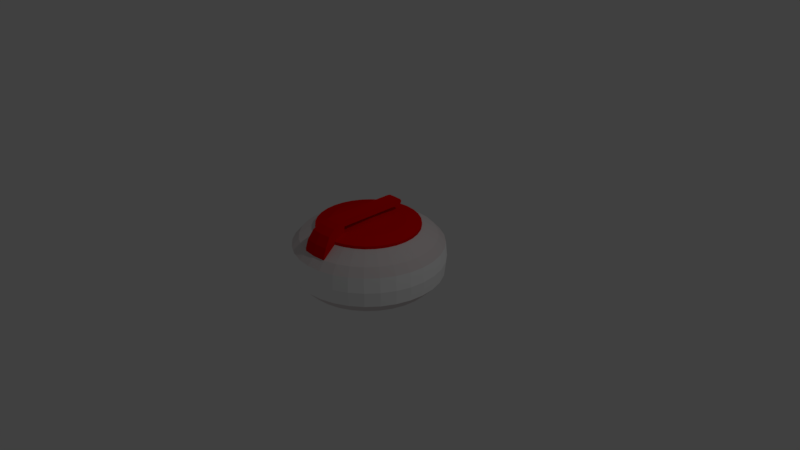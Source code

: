 # Source: curlingRock.blend  (saved by Blender 2.78.0; exported with 4.5.12 LTS)
import bpy
from mathutils import Matrix  # noqa: F401  (used for matrix-valued properties, if any)

bpy.ops.wm.read_factory_settings(use_empty=True)
scene = bpy.context.scene
scene.name = 'Scene'

# ---- collections
col_collection_1 = bpy.data.collections.new('Collection 1'); scene.collection.children.link(col_collection_1)

# ---- materials (node trees are filled in below, after node groups)
mat_ring = bpy.data.materials.new('Ring')
mat_ring.alpha_threshold = 0.0
mat_ring.use_transparent_shadow = False
mat_ring.diffuse_color = (1.0, 1.0, 1.0, 1.0)
mat_ring.roughness = 0.5
mat_baserock = bpy.data.materials.new('BaseRock')
mat_baserock.alpha_threshold = 0.0
mat_baserock.use_transparent_shadow = False
mat_baserock.diffuse_color = (0.7613, 0.6943, 0.6943, 1.0)
mat_baserock.specular_color = (0.0, 0.0, 0.0)
mat_baserock.roughness = 0.5
mat_teamcolor = bpy.data.materials.new('TeamColor')
mat_teamcolor.alpha_threshold = 0.0
mat_teamcolor.use_transparent_shadow = False
mat_teamcolor.diffuse_color = (0.8, 0.0003722, 0.0, 1.0)
mat_teamcolor.roughness = 0.5
mat_teamcolor.specular_intensity = 1.0

# ---- material node trees

# ---- world
world_world = bpy.data.worlds.new('World'); scene.world = world_world
world_world.color = (0.05088, 0.05088, 0.05088)
world_world.use_sun_shadow = False
world_world.sun_shadow_jitter_overblur = 0.0
world_world.cycles.sampling_method = 'MANUAL'

# ---- cameras
cam_camera = bpy.data.cameras.new('Camera')
cam_camera.clip_end = 100.0
cam_camera.lens = 35.0
cam_camera.sensor_width = 32.0
cam_camera.sensor_height = 18.0
cam_camera.ortho_scale = 7.314
cam_camera.dof.focus_distance = 0.0
cam_camera.dof.aperture_fstop = 128.0

# ---- lights
light_lamp = bpy.data.lights.new('Lamp', 'POINT')
light_lamp.transmission_factor = 0.0
light_lamp.cutoff_distance = 30.0
light_lamp.energy = 100.0
light_lamp.shadow_buffer_clip_start = 1.001
light_lamp.shadow_soft_size = 0.1
light_lamp.shadow_maximum_resolution = 0.006
light_lamp.use_absolute_resolution = True

# ---- meshes
me_sphere = bpy.data.meshes.new('Sphere')
me_sphere.from_pydata([(7.283e-10, -3.097e-07, -0.4403), (0.1316, 0.6618, 0.4219), (0.1732, 0.871, 0.2974), (0.1913, 0.9619, 0.1951), (0.1951, 0.9808, 7.55e-08), (0.1913, 0.9619, -0.1951), (0.1643, 0.8262, -0.3391), (0.1223, 0.615, -0.3998), (0.08601, 0.4324, -0.4237), (0.05747, 0.2889, -0.4271), (0.03574, 0.1797, -0.4354), (0.0169, 0.08496, -0.4319), (0.2582, 0.6234, 0.4219), (0.3398, 0.8204, 0.2974), (0.3753, 0.9061, 0.1951), (0.3827, 0.9239, 7.55e-08), (0.3753, 0.9061, -0.1951), (0.3224, 0.7783, -0.3391), (0.24, 0.5793, -0.3998), (0.1687, 0.4073, -0.4237), (0.1127, 0.2722, -0.4271), (0.07011, 0.1693, -0.4354), (0.03315, 0.08003, -0.4319), (0.3749, 0.5611, 0.4219), (0.4934, 0.7384, 0.2974), (0.5449, 0.8155, 0.1951), (0.5556, 0.8315, 7.55e-08), (0.5449, 0.8155, -0.1951), (0.468, 0.7004, -0.3391), (0.3484, 0.5213, -0.3998), (0.2449, 0.3666, -0.4237), (0.1637, 0.2449, -0.4271), (0.1018, 0.1523, -0.4354), (0.04813, 0.07203, -0.4319), (0.4771, 0.4771, 0.4219), (0.6279, 0.6279, 0.2974), (0.6935, 0.6935, 0.1951), (0.7071, 0.7071, 7.55e-08), (0.6935, 0.6935, -0.1951), (0.5957, 0.5957, -0.3391), (0.4434, 0.4434, -0.3998), (0.3117, 0.3117, -0.4237), (0.2083, 0.2083, -0.4271), (0.1295, 0.1295, -0.4354), (0.06126, 0.06126, -0.4319), (0.5611, 0.3749, 0.4219), (0.7384, 0.4934, 0.2974), (0.8155, 0.5449, 0.1951), (0.8315, 0.5556, 7.55e-08), (0.8155, 0.5449, -0.1951), (0.7004, 0.468, -0.3391), (0.5213, 0.3484, -0.3998), (0.3666, 0.2449, -0.4237), (0.2449, 0.1637, -0.4271), (0.1523, 0.1018, -0.4354), (0.07203, 0.04813, -0.4319), (0.6234, 0.2582, 0.4219), (0.8204, 0.3398, 0.2974), (0.9061, 0.3753, 0.1951), (0.9239, 0.3827, 7.55e-08), (0.9061, 0.3753, -0.1951), (0.7783, 0.3224, -0.3391), (0.5793, 0.24, -0.3998), (0.4073, 0.1687, -0.4237), (0.2722, 0.1127, -0.4271), (0.1693, 0.07011, -0.4354), (0.08003, 0.03315, -0.4319), (0.6618, 0.1316, 0.4219), (0.871, 0.1732, 0.2974), (0.9619, 0.1913, 0.1951), (0.9808, 0.1951, 7.55e-08), (0.9619, 0.1913, -0.1951), (0.8262, 0.1643, -0.3391), (0.615, 0.1223, -0.3998), (0.4324, 0.08601, -0.4237), (0.2889, 0.05747, -0.4271), (0.1797, 0.03574, -0.4354), (0.08496, 0.0169, -0.4319), (0.6748, -3.046e-07, 0.4219), (0.888, -2.763e-07, 0.2974), (0.9808, -3.937e-07, 0.1951), (1.0, -3.788e-07, 7.55e-08), (0.9808, -3.937e-07, -0.1951), (0.8424, -2.262e-07, -0.3391), (0.627, -2.958e-07, -0.3998), (0.4409, -2.521e-07, -0.4237), (0.2946, -2.575e-07, -0.4271), (0.1832, -2.88e-07, -0.4354), (0.08663, -4.636e-07, -0.4319), (0.6618, -0.1316, 0.4219), (0.871, -0.1732, 0.2974), (0.9619, -0.1913, 0.1951), (0.9808, -0.1951, 7.55e-08), (0.9619, -0.1913, -0.1951), (0.8262, -0.1643, -0.3391), (0.615, -0.1223, -0.3998), (0.4324, -0.08601, -0.4237), (0.2889, -0.05747, -0.4271), (0.1797, -0.03574, -0.4354), (0.08496, -0.0169, -0.4319), (0.6234, -0.2582, 0.4219), (0.8204, -0.3398, 0.2974), (0.9061, -0.3753, 0.1951), (0.9239, -0.3827, 7.55e-08), (0.9061, -0.3753, -0.1951), (0.7783, -0.3224, -0.3391), (0.5793, -0.24, -0.3998), (0.4073, -0.1687, -0.4237), (0.2722, -0.1127, -0.4271), (0.1693, -0.07011, -0.4354), (0.08003, -0.03315, -0.4319), (0.5611, -0.3749, 0.4219), (0.7384, -0.4934, 0.2974), (0.8155, -0.5449, 0.1951), (0.8315, -0.5556, 7.55e-08), (0.8155, -0.5449, -0.1951), (0.7004, -0.468, -0.3391), (0.5213, -0.3484, -0.3998), (0.3666, -0.2449, -0.4237), (0.2449, -0.1637, -0.4271), (0.1523, -0.1018, -0.4354), (0.07203, -0.04813, -0.4319), (0.4771, -0.4771, 0.4219), (0.6279, -0.6279, 0.2974), (0.6935, -0.6935, 0.1951), (0.7071, -0.7071, 7.55e-08), (0.6935, -0.6935, -0.1951), (0.5957, -0.5957, -0.3391), (0.4434, -0.4434, -0.3998), (0.3117, -0.3117, -0.4237), (0.2083, -0.2083, -0.4271), (0.1295, -0.1295, -0.4354), (0.06126, -0.06126, -0.4319), (0.3749, -0.5611, 0.4219), (0.4934, -0.7384, 0.2974), (0.5449, -0.8155, 0.1951), (0.5556, -0.8315, 7.55e-08), (0.5449, -0.8155, -0.1951), (0.468, -0.7004, -0.3391), (0.3484, -0.5213, -0.3998), (0.2449, -0.3666, -0.4237), (0.1637, -0.2449, -0.4271), (0.1018, -0.1523, -0.4354), (0.04813, -0.07203, -0.4319), (0.2582, -0.6234, 0.4219), (0.3398, -0.8204, 0.2974), (0.3753, -0.9061, 0.1951), (0.3827, -0.9239, 7.55e-08), (0.3753, -0.9061, -0.1951), (0.3224, -0.7783, -0.3391), (0.24, -0.5793, -0.3998), (0.1687, -0.4073, -0.4237), (0.1127, -0.2722, -0.4271), (0.07011, -0.1693, -0.4354), (0.03315, -0.08003, -0.4319), (0.1316, -0.6618, 0.4219), (0.1732, -0.871, 0.2974), (0.1913, -0.9619, 0.1951), (0.1951, -0.9808, 7.55e-08), (0.1913, -0.9619, -0.1951), (0.1643, -0.8262, -0.3391), (0.1223, -0.615, -0.3998), (0.08601, -0.4324, -0.4237), (0.05747, -0.2889, -0.4271), (0.03574, -0.1797, -0.4354), (0.0169, -0.08496, -0.4319), (6.555e-08, -0.888, 0.2974), (-8.544e-08, -0.9808, 0.1951), (-1.003e-07, -1.0, 7.55e-08), (-8.544e-08, -0.9808, -0.1951), (7.49e-08, -0.8424, -0.3391), (-2.198e-08, -0.627, -0.3998), (3.535e-08, -0.4409, -0.4237), (7.091e-08, -0.2946, -0.4271), (5.47e-08, -0.1832, -0.4354), (-1.146e-07, -0.08663, -0.4319), (-0.1316, -0.6618, 0.4219), (-0.1732, -0.871, 0.2974), (-0.1913, -0.9619, 0.1951), (-0.1951, -0.9808, 7.55e-08), (-0.1913, -0.9619, -0.1951), (-0.1643, -0.8262, -0.3391), (-0.1223, -0.615, -0.3998), (-0.08601, -0.4324, -0.4237), (-0.05747, -0.2889, -0.4271), (-0.03574, -0.1797, -0.4354), (-0.0169, -0.08496, -0.4319), (-0.2582, -0.6234, 0.4219), (-0.3398, -0.8204, 0.2974), (-0.3753, -0.9061, 0.1951), (-0.3827, -0.9239, 7.55e-08), (-0.3753, -0.9061, -0.1951), (-0.3224, -0.7783, -0.3391), (-0.24, -0.5793, -0.3998), (-0.1687, -0.4073, -0.4237), (-0.1127, -0.2722, -0.4271), (-0.07011, -0.1693, -0.4354), (-0.03315, -0.08003, -0.4319), (-0.3749, -0.5611, 0.4219), (-0.4934, -0.7384, 0.2974), (-0.5449, -0.8155, 0.1951), (-0.5556, -0.8315, 7.55e-08), (-0.5449, -0.8155, -0.1951), (-0.468, -0.7004, -0.3391), (-0.3484, -0.5213, -0.3998), (-0.2449, -0.3666, -0.4237), (-0.1637, -0.2449, -0.4271), (-0.1018, -0.1523, -0.4354), (-0.04813, -0.07203, -0.4319), (-0.4771, -0.4771, 0.4219), (-0.6279, -0.6279, 0.2974), (-0.6935, -0.6935, 0.1951), (-0.7071, -0.7071, 7.55e-08), (-0.6935, -0.6935, -0.1951), (-0.5957, -0.5957, -0.3391), (-0.4434, -0.4434, -0.3998), (-0.3117, -0.3117, -0.4237), (-0.2083, -0.2083, -0.4271), (-0.1295, -0.1295, -0.4354), (-0.06125, -0.06126, -0.4319), (-0.5611, -0.3749, 0.4219), (-0.7384, -0.4934, 0.2974), (-0.8155, -0.5449, 0.1951), (-0.8315, -0.5556, 7.55e-08), (-0.8155, -0.5449, -0.1951), (-0.7004, -0.468, -0.3391), (-0.5213, -0.3484, -0.3998), (-0.3666, -0.2449, -0.4237), (-0.2449, -0.1637, -0.4271), (-0.1523, -0.1018, -0.4354), (-0.07203, -0.04813, -0.4319), (-0.6234, -0.2582, 0.4219), (-0.8204, -0.3398, 0.2974), (-0.9061, -0.3753, 0.1951), (-0.9239, -0.3827, 7.55e-08), (-0.9061, -0.3753, -0.1951), (-0.7783, -0.3224, -0.3391), (-0.5793, -0.24, -0.3998), (-0.4073, -0.1687, -0.4237), (-0.2722, -0.1127, -0.4271), (-0.1693, -0.07011, -0.4354), (-0.08003, -0.03315, -0.4319), (-0.6618, -0.1316, 0.4219), (-0.871, -0.1732, 0.2974), (-0.9619, -0.1913, 0.1951), (-0.9808, -0.1951, 7.55e-08), (-0.9619, -0.1913, -0.1951), (-0.8262, -0.1643, -0.3391), (-0.615, -0.1223, -0.3998), (-0.4324, -0.08601, -0.4237), (-0.2889, -0.05747, -0.4271), (-0.1797, -0.03574, -0.4354), (-0.08496, -0.0169, -0.4319), (-0.6748, -1.86e-07, 0.4219), (-0.888, -3.275e-07, 0.2974), (-0.9808, -9.567e-08, 0.1951), (-1.0, -1.404e-07, 7.55e-08), (-0.9808, -9.567e-08, -0.1951), (-0.8424, -3.35e-07, -0.3391), (-0.627, -2.066e-07, -0.3998), (-0.4409, -2.569e-07, -0.4237), (-0.2946, -3.175e-07, -0.4271), (-0.1832, -2.911e-07, -0.4354), (-0.08663, -3.247e-07, -0.4319), (-0.6618, 0.1316, 0.4219), (-0.871, 0.1732, 0.2974), (-0.9619, 0.1913, 0.1951), (-0.9808, 0.1951, 7.55e-08), (-0.9619, 0.1913, -0.1951), (-0.8262, 0.1643, -0.3391), (-0.615, 0.1223, -0.3998), (-0.4324, 0.08601, -0.4237), (-0.2889, 0.05747, -0.4271), (-0.1797, 0.03574, -0.4354), (-0.08496, 0.0169, -0.4319), (-0.6234, 0.2582, 0.4219), (-0.8204, 0.3398, 0.2974), (-0.9061, 0.3753, 0.1951), (-0.9239, 0.3827, 7.55e-08), (-0.9061, 0.3753, -0.1951), (-0.7783, 0.3224, -0.3391), (-0.5793, 0.2399, -0.3998), (-0.4073, 0.1687, -0.4237), (-0.2722, 0.1127, -0.4271), (-0.1693, 0.07011, -0.4354), (-0.08003, 0.03315, -0.4319), (-0.5611, 0.3749, 0.4219), (-0.7384, 0.4934, 0.2974), (-0.8155, 0.5449, 0.1951), (-0.8315, 0.5556, 7.55e-08), (-0.8155, 0.5449, -0.1951), (-0.7004, 0.468, -0.3391), (-0.5213, 0.3484, -0.3998), (-0.3666, 0.2449, -0.4237), (-0.2449, 0.1637, -0.4271), (-0.1523, 0.1018, -0.4354), (-0.07203, 0.04813, -0.4319), (-0.4771, 0.4771, 0.4219), (-0.6279, 0.6279, 0.2974), (-0.6935, 0.6935, 0.1951), (-0.7071, 0.7071, 7.55e-08), (-0.6935, 0.6935, -0.1951), (-0.5957, 0.5957, -0.3391), (-0.4434, 0.4434, -0.3998), (-0.3117, 0.3117, -0.4237), (-0.2083, 0.2083, -0.4271), (-0.1295, 0.1295, -0.4354), (-0.06126, 0.06125, -0.4319), (-0.3749, 0.5611, 0.4219), (-0.4934, 0.7384, 0.2974), (-0.5449, 0.8155, 0.1951), (-0.5556, 0.8315, 7.55e-08), (-0.5449, 0.8155, -0.1951), (-0.468, 0.7004, -0.3391), (-0.3484, 0.5213, -0.3998), (-0.2449, 0.3666, -0.4237), (-0.1637, 0.2449, -0.4271), (-0.1018, 0.1523, -0.4354), (-0.04813, 0.07203, -0.4319), (-0.2582, 0.6234, 0.4219), (-0.3398, 0.8204, 0.2974), (-0.3753, 0.9061, 0.1951), (-0.3827, 0.9239, 7.55e-08), (-0.3753, 0.9061, -0.1951), (-0.3224, 0.7783, -0.3391), (-0.2399, 0.5793, -0.3998), (-0.1687, 0.4073, -0.4237), (-0.1127, 0.2722, -0.4271), (-0.07011, 0.1693, -0.4354), (-0.03315, 0.08003, -0.4319), (-0.1316, 0.6618, 0.4219), (-0.1732, 0.871, 0.2974), (-0.1913, 0.9619, 0.1951), (-0.1951, 0.9808, 7.55e-08), (-0.1913, 0.9619, -0.1951), (-0.1643, 0.8262, -0.3391), (-0.1223, 0.615, -0.3998), (-0.08601, 0.4324, -0.4237), (-0.05747, 0.2889, -0.4271), (-0.03574, 0.1797, -0.4354), (-0.0169, 0.08496, -0.4319), (5.543e-07, 0.6748, 0.4219), (1.085e-07, 0.888, 0.2974), (2.573e-07, 0.9808, 0.1951), (2.722e-07, 1.0, 7.55e-08), (2.573e-07, 0.9808, -0.1951), (2.108e-07, 0.8424, -0.3391), (6.199e-07, 0.627, -0.3998), (6.011e-07, 0.4409, -0.4237), (6.586e-07, 0.2946, -0.4271), (5.81e-07, 0.1832, -0.4354), (3.076e-07, 0.08663, -0.4319), (-0.09168, 0.4019, 0.5659), (-0.003989, 0.4211, 0.5486), (-0.04258, 0.3568, 0.5893), (0.01857, 0.4062, 0.6045), (0.01889, 0.09498, 0.526), (0.03943, 0.1982, 0.5222), (0.06323, 0.3179, 0.5126), (0.09406, 0.4729, 0.5057), (0.1316, 0.6618, 0.4609), (0.03706, 0.08947, 0.526), (0.07735, 0.1867, 0.5222), (0.124, 0.2994, 0.5126), (0.1845, 0.4454, 0.5057), (0.2582, 0.6234, 0.4609), (0.0538, 0.08052, 0.526), (0.1123, 0.1681, 0.5222), (0.1801, 0.2695, 0.5126), (0.2679, 0.4009, 0.5057), (0.3749, 0.5611, 0.4609), (0.06847, 0.06847, 0.526), (0.1429, 0.1429, 0.5222), (0.2292, 0.2292, 0.5126), (0.3409, 0.3409, 0.5057), (0.4771, 0.4771, 0.4609), (0.08052, 0.0538, 0.526), (0.1681, 0.1123, 0.5222), (0.2695, 0.1801, 0.5126), (0.4009, 0.2679, 0.5057), (0.5611, 0.3749, 0.4609), (0.08947, 0.03706, 0.526), (0.1867, 0.07735, 0.5222), (0.2994, 0.124, 0.5126), (0.4454, 0.1845, 0.5057), (0.6234, 0.2582, 0.4609), (0.09498, 0.01889, 0.526), (0.1982, 0.03943, 0.5222), (0.3179, 0.06323, 0.5126), (0.4729, 0.09406, 0.5057), (0.6618, 0.1316, 0.4609), (0.09684, -3.541e-07, 0.526), (0.2021, -2.308e-07, 0.5222), (0.3241, -2.204e-07, 0.5126), (0.4821, -2.849e-07, 0.5057), (0.6748, -3.046e-07, 0.4609), (0.09498, -0.01889, 0.526), (0.1982, -0.03943, 0.5222), (0.3179, -0.06323, 0.5126), (0.4729, -0.09406, 0.5057), (0.6618, -0.1316, 0.4609), (0.08947, -0.03706, 0.526), (0.1867, -0.07735, 0.5222), (0.2994, -0.124, 0.5126), (0.4454, -0.1845, 0.5057), (0.6234, -0.2582, 0.4609), (0.08052, -0.0538, 0.526), (0.1681, -0.1123, 0.5222), (0.2695, -0.1801, 0.5126), (0.4009, -0.2679, 0.5057), (0.5611, -0.3749, 0.4609), (0.06847, -0.06847, 0.526), (0.1429, -0.1429, 0.5222), (0.2292, -0.2292, 0.5126), (0.3409, -0.3409, 0.5057), (0.4771, -0.4771, 0.4609), (0.0538, -0.08052, 0.526), (0.1123, -0.1681, 0.5222), (0.1801, -0.2695, 0.5126), (0.2679, -0.4009, 0.5057), (0.3749, -0.5611, 0.4609), (0.03706, -0.08947, 0.526), (0.07735, -0.1867, 0.5222), (0.124, -0.2994, 0.5126), (0.1845, -0.4454, 0.5057), (0.2582, -0.6234, 0.4609), (0.01889, -0.09498, 0.526), (0.03943, -0.1983, 0.5222), (0.06323, -0.3179, 0.5126), (0.09406, -0.4729, 0.5057), (0.1316, -0.6618, 0.4609), (0.1732, -0.871, 0.3364), (-4.881e-08, -0.09684, 0.526), (8.238e-08, -0.2021, 0.5222), (5.544e-08, -0.3241, 0.5126), (3.575e-08, -0.4821, 0.5057), (3.575e-08, -0.4821, 0.5878), (-0.09406, -0.4729, 0.5878), (-0.09406, -0.4729, 0.6698), (0.04703, -0.4775, 0.5057), (6.555e-08, -0.8498, 0.4435), (6.555e-08, -0.888, 0.3364), (-0.01889, -0.09498, 0.526), (-0.03943, -0.1983, 0.5222), (-0.06323, -0.3179, 0.5126), (-0.09406, -0.4729, 0.5057), (-0.1316, -0.6618, 0.4609), (-0.1732, -0.871, 0.3364), (0.1732, -0.8328, 0.4435), (-0.04703, -0.4775, 0.5057), (-8.172e-08, -5.193e-07, 0.5354), (-0.03706, -0.08947, 0.526), (-0.07735, -0.1867, 0.5222), (-0.124, -0.2994, 0.5126), (-0.1845, -0.4454, 0.5057), (-0.2582, -0.6234, 0.4609), (-0.0538, -0.08052, 0.526), (-0.1123, -0.1681, 0.5222), (-0.1801, -0.2695, 0.5126), (-0.2679, -0.4009, 0.5057), (-0.3749, -0.5611, 0.4609), (-0.06847, -0.06847, 0.526), (-0.1429, -0.1429, 0.5222), (-0.2292, -0.2292, 0.5126), (-0.3409, -0.3409, 0.5057), (-0.4771, -0.4771, 0.4609), (-0.08052, -0.0538, 0.526), (-0.1681, -0.1123, 0.5222), (-0.2695, -0.1801, 0.5126), (-0.4009, -0.2679, 0.5057), (-0.5611, -0.3749, 0.4609), (-0.08947, -0.03706, 0.526), (-0.1867, -0.07735, 0.5222), (-0.2994, -0.124, 0.5126), (-0.4454, -0.1845, 0.5057), (-0.6234, -0.2582, 0.4609), (-0.09498, -0.01889, 0.526), (-0.1982, -0.03943, 0.5222), (-0.3179, -0.06323, 0.5126), (-0.4729, -0.09406, 0.5057), (-0.6618, -0.1316, 0.4609), (-0.09684, -4.065e-07, 0.526), (-0.2021, -3.276e-07, 0.5222), (-0.3241, -3.201e-07, 0.5126), (-0.4821, -2.424e-07, 0.5057), (-0.6748, -1.86e-07, 0.4609), (-0.09498, 0.01889, 0.526), (-0.1982, 0.03943, 0.5222), (-0.3179, 0.06323, 0.5126), (-0.4729, 0.09406, 0.5057), (-0.6618, 0.1316, 0.4609), (-0.08947, 0.03706, 0.526), (-0.1867, 0.07735, 0.5222), (-0.2994, 0.124, 0.5126), (-0.4454, 0.1845, 0.5057), (-0.6234, 0.2582, 0.4609), (-0.08052, 0.0538, 0.526), (-0.1681, 0.1123, 0.5222), (-0.2695, 0.1801, 0.5126), (-0.4009, 0.2679, 0.5057), (-0.5611, 0.3749, 0.4609), (-0.06847, 0.06847, 0.526), (-0.1429, 0.1429, 0.5222), (-0.2292, 0.2292, 0.5126), (-0.3409, 0.3409, 0.5057), (-0.4771, 0.4771, 0.4609), (-0.0538, 0.08052, 0.526), (-0.1123, 0.1681, 0.5222), (-0.1801, 0.2695, 0.5126), (-0.2679, 0.4009, 0.5057), (-0.3749, 0.5611, 0.4609), (-0.03706, 0.08947, 0.526), (-0.07735, 0.1867, 0.5222), (-0.124, 0.2994, 0.5126), (-0.1845, 0.4454, 0.5057), (-0.2582, 0.6234, 0.4609), (-0.01889, 0.09498, 0.526), (-0.03943, 0.1982, 0.5222), (-0.06323, 0.3179, 0.5126), (-0.09406, 0.4729, 0.5057), (-0.1316, 0.6618, 0.4609), (2.25e-07, 0.09684, 0.526), (4.939e-07, 0.2021, 0.5222), (5.681e-07, 0.3241, 0.5126), (5.204e-07, 0.4821, 0.5057), (5.543e-07, 0.6748, 0.4609), (0.1129, -0.5705, 0.657), (0.1316, -0.6618, 0.625), (0.1524, -0.7579, 0.5629), (2.855e-10, -0.5816, 0.657), (-3.518e-08, -0.6748, 0.625), (1.519e-08, -0.7729, 0.5629), (3.575e-08, -0.4821, 0.6698), (-0.1129, -0.5705, 0.657), (-0.1316, -0.6618, 0.625), (-0.1524, -0.7579, 0.5629), (-0.1732, -0.8328, 0.4435), (0.09406, -0.4729, 0.6698), (0.09406, -0.4729, 0.5878), (0.09406, 0.4161, 0.5878), (-0.003989, 0.4211, 0.5876), (-0.04703, -0.4775, 0.5878), (0.09406, 0.4803, 0.6288), (0.09406, 0.4644, 0.5987), (0.04703, -0.4775, 0.5878), (-0.09487, 0.4593, 0.6608), (-0.09406, 0.4161, 0.6698), (3.575e-08, 0.4607, 0.5987), (0.09406, 0.4161, 0.6698), (-0.09168, 0.4019, 0.6049), (-0.09567, 0.4644, 0.5987), (3.575e-08, 0.4182, 0.6698), (-0.09567, 0.4803, 0.6288), (3.575e-08, 0.4614, 0.6608), (3.575e-08, 0.4822, 0.6288), (0.09406, 0.4593, 0.6608)], [], [(349, 348, 8, 9), (342, 341, 1, 2), (350, 349, 9, 10), (343, 342, 2, 3), (351, 350, 10, 11), (344, 343, 3, 4), (0, 351, 11), (345, 344, 4, 5), (346, 345, 5, 6), (347, 346, 6, 7), (348, 347, 7, 8), (8, 7, 18, 19), (9, 8, 19, 20), (2, 1, 12, 13), (10, 9, 20, 21), (3, 2, 13, 14), (11, 10, 21, 22), (4, 3, 14, 15), (0, 11, 22), (5, 4, 15, 16), (6, 5, 16, 17), (7, 6, 17, 18), (0, 22, 33), (16, 15, 26, 27), (17, 16, 27, 28), (18, 17, 28, 29), (19, 18, 29, 30), (20, 19, 30, 31), (13, 12, 23, 24), (21, 20, 31, 32), (14, 13, 24, 25), (22, 21, 32, 33), (15, 14, 25, 26), (31, 30, 41, 42), (24, 23, 34, 35), (32, 31, 42, 43), (25, 24, 35, 36), (33, 32, 43, 44), (26, 25, 36, 37), (0, 33, 44), (27, 26, 37, 38), (28, 27, 38, 39), (29, 28, 39, 40), (30, 29, 40, 41), (38, 37, 48, 49), (39, 38, 49, 50), (40, 39, 50, 51), (41, 40, 51, 52), (42, 41, 52, 53), (35, 34, 45, 46), (43, 42, 53, 54), (36, 35, 46, 47), (44, 43, 54, 55), (37, 36, 47, 48), (0, 44, 55), (53, 52, 63, 64), (46, 45, 56, 57), (54, 53, 64, 65), (47, 46, 57, 58), (55, 54, 65, 66), (48, 47, 58, 59), (0, 55, 66), (49, 48, 59, 60), (50, 49, 60, 61), (51, 50, 61, 62), (52, 51, 62, 63), (61, 60, 71, 72), (62, 61, 72, 73), (63, 62, 73, 74), (64, 63, 74, 75), (57, 56, 67, 68), (65, 64, 75, 76), (58, 57, 68, 69), (66, 65, 76, 77), (59, 58, 69, 70), (0, 66, 77), (60, 59, 70, 71), (68, 67, 78, 79), (76, 75, 86, 87), (69, 68, 79, 80), (77, 76, 87, 88), (70, 69, 80, 81), (0, 77, 88), (71, 70, 81, 82), (72, 71, 82, 83), (73, 72, 83, 84), (74, 73, 84, 85), (75, 74, 85, 86), (83, 82, 93, 94), (84, 83, 94, 95), (85, 84, 95, 96), (86, 85, 96, 97), (79, 78, 89, 90), (87, 86, 97, 98), (80, 79, 90, 91), (88, 87, 98, 99), (81, 80, 91, 92), (0, 88, 99), (82, 81, 92, 93), (98, 97, 108, 109), (91, 90, 101, 102), (99, 98, 109, 110), (92, 91, 102, 103), (0, 99, 110), (93, 92, 103, 104), (94, 93, 104, 105), (95, 94, 105, 106), (96, 95, 106, 107), (97, 96, 107, 108), (90, 89, 100, 101), (106, 105, 116, 117), (107, 106, 117, 118), (108, 107, 118, 119), (101, 100, 111, 112), (109, 108, 119, 120), (102, 101, 112, 113), (110, 109, 120, 121), (103, 102, 113, 114), (0, 110, 121), (104, 103, 114, 115), (105, 104, 115, 116), (121, 120, 131, 132), (114, 113, 124, 125), (0, 121, 132), (115, 114, 125, 126), (116, 115, 126, 127), (117, 116, 127, 128), (118, 117, 128, 129), (119, 118, 129, 130), (112, 111, 122, 123), (120, 119, 130, 131), (113, 112, 123, 124), (129, 128, 139, 140), (130, 129, 140, 141), (123, 122, 133, 134), (131, 130, 141, 142), (124, 123, 134, 135), (132, 131, 142, 143), (125, 124, 135, 136), (0, 132, 143), (126, 125, 136, 137), (127, 126, 137, 138), (128, 127, 138, 139), (136, 135, 146, 147), (0, 143, 154), (137, 136, 147, 148), (138, 137, 148, 149), (139, 138, 149, 150), (140, 139, 150, 151), (141, 140, 151, 152), (134, 133, 144, 145), (142, 141, 152, 153), (135, 134, 145, 146), (143, 142, 153, 154), (151, 150, 161, 162), (152, 151, 162, 163), (145, 144, 155, 156), (153, 152, 163, 164), (146, 145, 156, 157), (154, 153, 164, 165), (147, 146, 157, 158), (0, 154, 165), (148, 147, 158, 159), (149, 148, 159, 160), (150, 149, 160, 161), (0, 165, 175), (159, 158, 168, 169), (160, 159, 169, 170), (161, 160, 170, 171), (162, 161, 171, 172), (163, 162, 172, 173), (164, 163, 173, 174), (157, 156, 166, 167), (165, 164, 174, 175), (158, 157, 167, 168), (173, 172, 183, 184), (174, 173, 184, 185), (167, 166, 177, 178), (175, 174, 185, 186), (168, 167, 178, 179), (0, 175, 186), (169, 168, 179, 180), (170, 169, 180, 181), (171, 170, 181, 182), (172, 171, 182, 183), (180, 179, 190, 191), (181, 180, 191, 192), (182, 181, 192, 193), (183, 182, 193, 194), (184, 183, 194, 195), (177, 176, 187, 188), (185, 184, 195, 196), (178, 177, 188, 189), (186, 185, 196, 197), (179, 178, 189, 190), (0, 186, 197), (195, 194, 205, 206), (188, 187, 198, 199), (196, 195, 206, 207), (189, 188, 199, 200), (197, 196, 207, 208), (190, 189, 200, 201), (0, 197, 208), (191, 190, 201, 202), (192, 191, 202, 203), (193, 192, 203, 204), (194, 193, 204, 205), (203, 202, 213, 214), (204, 203, 214, 215), (205, 204, 215, 216), (206, 205, 216, 217), (199, 198, 209, 210), (207, 206, 217, 218), (200, 199, 210, 211), (208, 207, 218, 219), (201, 200, 211, 212), (0, 208, 219), (202, 201, 212, 213), (218, 217, 228, 229), (211, 210, 221, 222), (219, 218, 229, 230), (212, 211, 222, 223), (0, 219, 230), (213, 212, 223, 224), (214, 213, 224, 225), (215, 214, 225, 226), (216, 215, 226, 227), (217, 216, 227, 228), (210, 209, 220, 221), (226, 225, 236, 237), (227, 226, 237, 238), (228, 227, 238, 239), (221, 220, 231, 232), (229, 228, 239, 240), (222, 221, 232, 233), (230, 229, 240, 241), (223, 222, 233, 234), (0, 230, 241), (224, 223, 234, 235), (225, 224, 235, 236), (233, 232, 243, 244), (241, 240, 251, 252), (234, 233, 244, 245), (0, 241, 252), (235, 234, 245, 246), (236, 235, 246, 247), (237, 236, 247, 248), (238, 237, 248, 249), (239, 238, 249, 250), (232, 231, 242, 243), (240, 239, 250, 251), (248, 247, 258, 259), (249, 248, 259, 260), (250, 249, 260, 261), (243, 242, 253, 254), (251, 250, 261, 262), (244, 243, 254, 255), (252, 251, 262, 263), (245, 244, 255, 256), (0, 252, 263), (246, 245, 256, 257), (247, 246, 257, 258), (263, 262, 273, 274), (256, 255, 266, 267), (0, 263, 274), (257, 256, 267, 268), (258, 257, 268, 269), (259, 258, 269, 270), (260, 259, 270, 271), (261, 260, 271, 272), (254, 253, 264, 265), (262, 261, 272, 273), (255, 254, 265, 266), (271, 270, 281, 282), (272, 271, 282, 283), (265, 264, 275, 276), (273, 272, 283, 284), (266, 265, 276, 277), (274, 273, 284, 285), (267, 266, 277, 278), (0, 274, 285), (268, 267, 278, 279), (269, 268, 279, 280), (270, 269, 280, 281), (278, 277, 288, 289), (0, 285, 296), (279, 278, 289, 290), (280, 279, 290, 291), (281, 280, 291, 292), (282, 281, 292, 293), (283, 282, 293, 294), (276, 275, 286, 287), (284, 283, 294, 295), (277, 276, 287, 288), (285, 284, 295, 296), (293, 292, 303, 304), (294, 293, 304, 305), (287, 286, 297, 298), (295, 294, 305, 306), (288, 287, 298, 299), (296, 295, 306, 307), (289, 288, 299, 300), (0, 296, 307), (290, 289, 300, 301), (291, 290, 301, 302), (292, 291, 302, 303), (0, 307, 318), (301, 300, 311, 312), (302, 301, 312, 313), (303, 302, 313, 314), (304, 303, 314, 315), (305, 304, 315, 316), (298, 297, 308, 309), (306, 305, 316, 317), (299, 298, 309, 310), (307, 306, 317, 318), (300, 299, 310, 311), (316, 315, 326, 327), (309, 308, 319, 320), (317, 316, 327, 328), (310, 309, 320, 321), (318, 317, 328, 329), (311, 310, 321, 322), (0, 318, 329), (312, 311, 322, 323), (313, 312, 323, 324), (314, 313, 324, 325), (315, 314, 325, 326), (324, 323, 334, 335), (325, 324, 335, 336), (326, 325, 336, 337), (327, 326, 337, 338), (320, 319, 330, 331), (328, 327, 338, 339), (321, 320, 331, 332), (329, 328, 339, 340), (322, 321, 332, 333), (0, 329, 340), (323, 322, 333, 334), (331, 330, 341, 342), (339, 338, 349, 350), (332, 331, 342, 343), (340, 339, 350, 351), (333, 332, 343, 344), (0, 340, 351), (334, 333, 344, 345), (67, 56, 385, 390), (335, 334, 345, 346), (156, 155, 430, 431), (336, 335, 346, 347), (187, 176, 446, 455), (337, 336, 347, 348), (100, 89, 400, 405), (338, 337, 348, 349), (34, 23, 370, 375), (275, 264, 490, 495), (155, 144, 425, 430), (308, 297, 505, 510), (220, 209, 465, 470), (166, 156, 431, 441), (45, 34, 375, 380), (12, 1, 360, 365), (133, 122, 415, 420), (198, 187, 455, 460), (341, 330, 520, 525), (253, 242, 480, 485), (78, 67, 390, 395), (286, 275, 495, 500), (23, 12, 365, 370), (319, 308, 510, 515), (56, 45, 380, 385), (111, 100, 405, 410), (231, 220, 470, 475), (144, 133, 420, 425), (177, 166, 441, 447), (264, 253, 485, 490), (176, 177, 447, 446), (89, 78, 395, 400), (1, 341, 525, 360), (209, 198, 460, 465), (122, 111, 410, 415), (352, 353, 355, 354), (242, 231, 475, 480), (297, 286, 500, 505), (330, 319, 515, 520), (521, 450, 356), (522, 521, 356, 357), (523, 522, 357, 358), (524, 523, 358, 359), (525, 524, 359, 360), (360, 359, 364, 365), (356, 450, 361), (357, 356, 361, 362), (358, 357, 362, 363), (359, 358, 363, 364), (361, 450, 366), (362, 361, 366, 367), (363, 362, 367, 368), (364, 363, 368, 369), (365, 364, 369, 370), (370, 369, 374, 375), (366, 450, 371), (367, 366, 371, 372), (368, 367, 372, 373), (369, 368, 373, 374), (372, 371, 376, 377), (373, 372, 377, 378), (374, 373, 378, 379), (375, 374, 379, 380), (371, 450, 376), (376, 450, 381), (377, 376, 381, 382), (378, 377, 382, 383), (379, 378, 383, 384), (380, 379, 384, 385), (382, 381, 386, 387), (383, 382, 387, 388), (384, 383, 388, 389), (385, 384, 389, 390), (381, 450, 386), (386, 450, 391), (387, 386, 391, 392), (388, 387, 392, 393), (389, 388, 393, 394), (390, 389, 394, 395), (393, 392, 397, 398), (394, 393, 398, 399), (395, 394, 399, 400), (391, 450, 396), (392, 391, 396, 397), (396, 450, 401), (397, 396, 401, 402), (398, 397, 402, 403), (399, 398, 403, 404), (400, 399, 404, 405), (404, 403, 408, 409), (405, 404, 409, 410), (401, 450, 406), (402, 401, 406, 407), (403, 402, 407, 408), (406, 450, 411), (407, 406, 411, 412), (408, 407, 412, 413), (409, 408, 413, 414), (410, 409, 414, 415), (414, 413, 418, 419), (415, 414, 419, 420), (411, 450, 416), (412, 411, 416, 417), (413, 412, 417, 418), (416, 450, 421), (417, 416, 421, 422), (418, 417, 422, 423), (419, 418, 423, 424), (420, 419, 424, 425), (425, 424, 429, 430), (421, 450, 426), (422, 421, 426, 427), (423, 422, 427, 428), (424, 423, 428, 429), (426, 450, 432), (427, 426, 432, 433), (428, 427, 433, 434), (429, 428, 434, 435, 439), (547, 550, 552, 554), (446, 447, 536, 535, 534), (436, 541, 437, 549, 540), (441, 431, 448, 440), (432, 450, 442), (433, 432, 442, 443), (434, 433, 443, 444), (435, 434, 444, 445, 449), (443, 442, 451, 452), (444, 443, 452, 453), (445, 444, 453, 454), (446, 445, 454, 455), (442, 450, 451), (451, 450, 456), (452, 451, 456, 457), (453, 452, 457, 458), (454, 453, 458, 459), (455, 454, 459, 460), (458, 457, 462, 463), (459, 458, 463, 464), (460, 459, 464, 465), (456, 450, 461), (457, 456, 461, 462), (461, 450, 466), (462, 461, 466, 467), (463, 462, 467, 468), (464, 463, 468, 469), (465, 464, 469, 470), (468, 467, 472, 473), (469, 468, 473, 474), (470, 469, 474, 475), (466, 450, 471), (467, 466, 471, 472), (471, 450, 476), (472, 471, 476, 477), (473, 472, 477, 478), (474, 473, 478, 479), (475, 474, 479, 480), (479, 478, 483, 484), (480, 479, 484, 485), (476, 450, 481), (477, 476, 481, 482), (478, 477, 482, 483), (481, 450, 486), (482, 481, 486, 487), (483, 482, 487, 488), (484, 483, 488, 489), (485, 484, 489, 490), (489, 488, 493, 494), (490, 489, 494, 495), (486, 450, 491), (487, 486, 491, 492), (488, 487, 492, 493), (491, 450, 496), (492, 491, 496, 497), (493, 492, 497, 498), (494, 493, 498, 499), (495, 494, 499, 500), (500, 499, 504, 505), (496, 450, 501), (497, 496, 501, 502), (498, 497, 502, 503), (499, 498, 503, 504), (502, 501, 506, 507), (503, 502, 507, 508), (504, 503, 508, 509), (505, 504, 509, 510), (501, 450, 506), (506, 450, 511), (507, 506, 511, 512), (508, 507, 512, 513), (509, 508, 513, 514), (510, 509, 514, 515), (512, 511, 516, 517), (513, 512, 517, 518), (514, 513, 518, 519), (515, 514, 519, 520), (511, 450, 516), (516, 450, 521), (517, 516, 521, 522), (518, 517, 522, 523), (519, 518, 523, 524), (520, 519, 524, 525), (529, 532, 438, 533), (530, 534, 535, 531), (530, 529, 533, 534), (430, 429, 538, 537, 526, 527), (447, 441, 440, 536), (445, 446, 534, 533, 438, 437), (431, 430, 527, 528, 448), (555, 543, 542), (435, 449, 541, 436), (449, 445, 437, 541), (540, 549, 550, 547), (429, 439, 544, 538), (439, 435, 436, 544), (438, 532, 551, 546), (550, 545, 552), (535, 536, 440, 531), (531, 440, 448, 528), (527, 530, 531, 528), (537, 548, 551, 532), (526, 537, 532, 529), (527, 526, 529, 530), (544, 436, 540, 539, 538), (553, 545, 546, 551), (554, 552, 545, 553), (542, 554, 553, 555), (543, 547, 554, 542), (539, 540, 547, 543), (437, 438, 546, 545, 550, 549), (537, 538, 539, 543, 555, 548), (555, 553, 551, 548)])
me_sphere.polygons.foreach_set('material_index', [1, 1, 1, 1, 1, 0, 1, 0, 1, 1, 1, 1, 1, 1, 1, 1, 1, 0, 1, 0, 1, 1, 1, 0, 1, 1, 1, 1, 1, 1, 1, 1, 0, 1, 1, 1, 1, 1, 0, 1, 0, 1, 1, 1, 0, 1, 1, 1, 1, 1, 1, 1, 1, 0, 1, 1, 1, 1, 1, 1, 0, 1, 0, 1, 1, 1, 1, 1, 1, 1, 1, 1, 1, 1, 0, 1, 0, 1, 1, 1, 1, 0, 1, 0, 1, 1, 1, 1, 1, 1, 1, 1, 1, 1, 1, 1, 0, 1, 0, 1, 1, 1, 0, 1, 0, 1, 1, 1, 1, 1, 1, 1, 1, 1, 1, 1, 1, 0, 1, 0, 1, 1, 0, 1, 0, 1, 1, 1, 1, 1, 1, 1, 1, 1, 1, 1, 1, 1, 0, 1, 0, 1, 1, 0, 1, 0, 1, 1, 1, 1, 1, 1, 1, 1, 1, 1, 1, 1, 1, 1, 0, 1, 0, 1, 1, 1, 0, 1, 1, 1, 1, 1, 1, 1, 0, 1, 1, 1, 1, 0, 1, 0, 1, 1, 1, 0, 1, 1, 1, 1, 1, 1, 1, 1, 0, 1, 1, 1, 1, 1, 1, 0, 1, 0, 1, 1, 1, 1, 1, 1, 1, 1, 1, 1, 1, 0, 1, 0, 1, 1, 1, 0, 1, 0, 1, 1, 1, 1, 1, 1, 1, 1, 1, 1, 1, 1, 0, 1, 0, 1, 1, 1, 0, 1, 0, 1, 1, 1, 1, 1, 1, 1, 1, 1, 1, 1, 1, 1, 0, 1, 0, 1, 1, 0, 1, 0, 1, 1, 1, 1, 1, 1, 1, 1, 1, 1, 1, 1, 1, 0, 1, 0, 1, 1, 0, 1, 0, 1, 1, 1, 1, 1, 1, 1, 1, 1, 1, 1, 1, 1, 1, 0, 1, 0, 1, 1, 1, 0, 1, 1, 1, 1, 1, 1, 1, 1, 0, 1, 1, 1, 1, 1, 0, 1, 0, 1, 1, 1, 1, 1, 1, 1, 1, 1, 1, 1, 0, 1, 0, 1, 1, 1, 1, 0, 1, 0, 2, 1, 2, 1, 2, 1, 2, 1, 2, 2, 2, 2, 2, 2, 2, 2, 2, 2, 2, 2, 2, 2, 2, 2, 2, 2, 2, 2, 2, 2, 2, 2, 2, 2, 2, 2, 2, 2, 2, 2, 2, 2, 2, 2, 2, 2, 2, 2, 2, 2, 2, 2, 2, 2, 2, 2, 2, 2, 2, 2, 2, 2, 2, 2, 2, 2, 2, 2, 2, 2, 2, 2, 2, 2, 2, 2, 2, 2, 2, 2, 2, 2, 2, 2, 2, 2, 2, 2, 2, 2, 2, 2, 2, 2, 2, 2, 2, 2, 2, 2, 2, 2, 2, 2, 2, 2, 2, 2, 2, 2, 2, 2, 2, 2, 2, 2, 2, 2, 2, 2, 2, 2, 2, 2, 2, 2, 2, 2, 2, 2, 2, 2, 2, 2, 2, 2, 2, 2, 2, 2, 2, 2, 2, 2, 2, 2, 2, 2, 2, 2, 2, 2, 2, 2, 2, 2, 2, 2, 2, 2, 2, 2, 2, 2, 2, 2, 2, 2, 2, 2, 2, 2, 2, 2, 2, 2, 2, 2, 2, 2, 2, 2, 2, 2, 2, 2, 2, 2, 2, 2, 2, 2, 2, 2, 2, 2, 2, 2, 2, 2, 2, 2, 2, 2, 2, 2, 2, 2, 2, 2, 2, 2, 2, 2, 2, 2, 2, 2, 2, 2, 2, 2, 2, 2, 2, 2, 2, 2, 2, 2, 2])
me_sphere.materials.append(mat_ring)
me_sphere.materials.append(mat_baserock)
me_sphere.materials.append(mat_teamcolor)
me_sphere.use_remesh_preserve_volume = False
me_sphere.use_remesh_preserve_attributes = False
me_sphere.use_mirror_vertex_groups = False
me_sphere.update()

# ---- objects
ob_sphere = bpy.data.objects.new('Sphere', me_sphere)
ob_lamp = bpy.data.objects.new('Lamp', light_lamp)
ob_camera = bpy.data.objects.new('Camera', cam_camera)

# ---- transforms, parenting, visibility, modifiers, constraints
ob_sphere.location = (0.0, 0.0, 0.0)
ob_sphere.lineart.crease_threshold = 0.0
ob_lamp.location = (4.076, 1.005, 5.904)
ob_lamp.rotation_euler = (0.6503, 0.05522, 1.866)
ob_lamp.lock_rotations_4d = False
ob_lamp.empty_display_type = 'ARROWS'
ob_lamp.color = (0.0, 0.0, 0.0, 0.0)
ob_lamp.lineart.crease_threshold = 0.0
ob_camera.location = (7.481, -6.508, 5.344)
ob_camera.rotation_euler = (1.109, 0.0, 0.8149)
ob_camera.lock_rotations_4d = False
ob_camera.empty_display_type = 'ARROWS'
ob_camera.color = (0.0, 0.0, 0.0, 0.0)
ob_camera.display_type = 'WIRE'
ob_camera.lineart.crease_threshold = 0.0

# ---- collection membership
col_collection_1.objects.link(ob_sphere)
col_collection_1.objects.link(ob_lamp)
col_collection_1.objects.link(ob_camera)

# ---- scene / render settings (as saved in the file)
scene.camera = ob_camera
scene.frame_start = 1; scene.frame_end = 250; scene.frame_set(1)
scene.render.engine = 'BLENDER_EEVEE_NEXT'
scene.render.resolution_percentage = 50
scene.render.dither_intensity = 0.0
scene.cycles.use_denoising = False
scene.cycles.samples = 128
scene.cycles.sampling_pattern = 'TABULATED_SOBOL'
scene.cycles.light_sampling_threshold = 0.0
scene.cycles.use_adaptive_sampling = False
scene.cycles.use_light_tree = False
scene.cycles.blur_glossy = 0.0
scene.cycles.sample_clamp_indirect = 0.0
scene.view_settings.view_transform = 'Standard'
bpy.context.view_layer.update()
